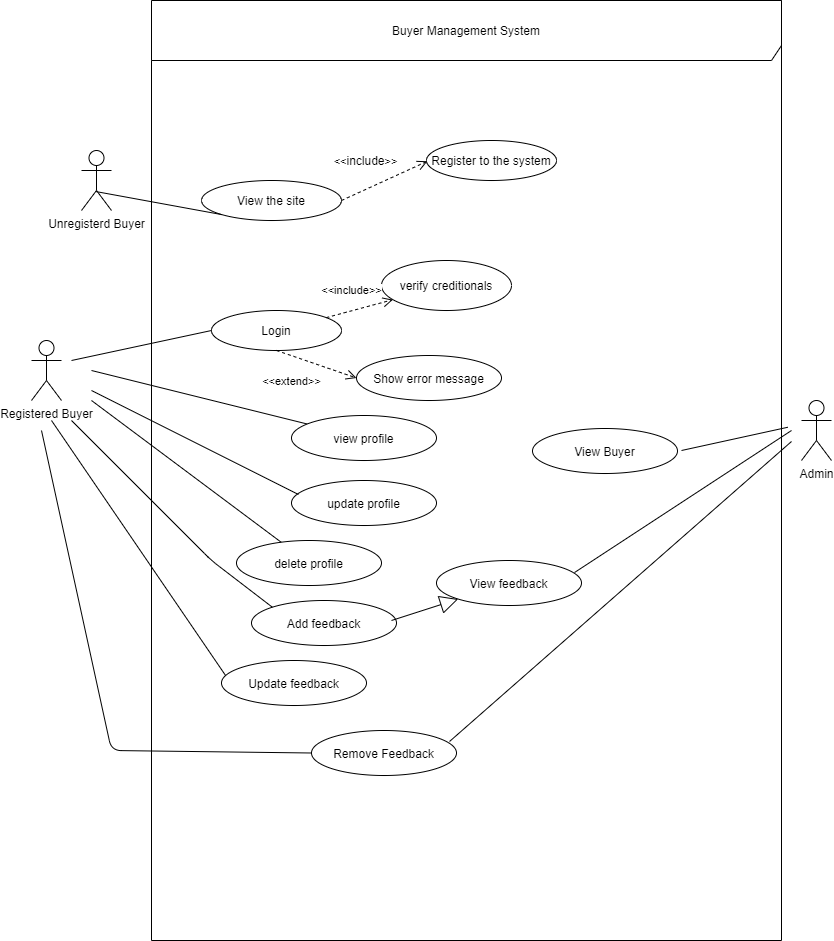

The diagram above was exported from draw.io. Its source (the exported page's mxGraphModel, read from the mxfile embedded in the PNG):
<mxGraphModel dx="1594" dy="393" grid="1" gridSize="10" guides="1" tooltips="1" connect="1" arrows="1" fold="1" page="1" pageScale="1" pageWidth="850" pageHeight="1100" math="0" shadow="0">
  <root>
    <mxCell id="0" />
    <mxCell id="1" parent="0" />
    <mxCell id="v0C-hBb8gu3aK9ijI07J-1" value="Buyer Management System" style="shape=umlFrame;whiteSpace=wrap;html=1;width=640;height=60;" parent="1" vertex="1">
      <mxGeometry x="150" y="100" width="630" height="940" as="geometry" />
    </mxCell>
    <mxCell id="v0C-hBb8gu3aK9ijI07J-2" value="Unregisterd Buyer" style="shape=umlActor;verticalLabelPosition=bottom;verticalAlign=top;html=1;" parent="1" vertex="1">
      <mxGeometry x="80" y="250" width="30" height="60" as="geometry" />
    </mxCell>
    <mxCell id="v0C-hBb8gu3aK9ijI07J-3" value="Registered Buyer" style="shape=umlActor;verticalLabelPosition=bottom;verticalAlign=top;html=1;" parent="1" vertex="1">
      <mxGeometry x="30" y="440" width="30" height="60" as="geometry" />
    </mxCell>
    <mxCell id="v0C-hBb8gu3aK9ijI07J-4" value="Login" style="ellipse;whiteSpace=wrap;html=1;" parent="1" vertex="1">
      <mxGeometry x="210" y="410" width="130" height="40" as="geometry" />
    </mxCell>
    <mxCell id="v0C-hBb8gu3aK9ijI07J-5" value="verify creditionals" style="ellipse;whiteSpace=wrap;html=1;" parent="1" vertex="1">
      <mxGeometry x="380" y="360" width="130" height="50" as="geometry" />
    </mxCell>
    <mxCell id="v0C-hBb8gu3aK9ijI07J-6" value="View the site" style="ellipse;whiteSpace=wrap;html=1;" parent="1" vertex="1">
      <mxGeometry x="200" y="280" width="140" height="40" as="geometry" />
    </mxCell>
    <mxCell id="v0C-hBb8gu3aK9ijI07J-7" value="&amp;lt;&amp;lt;&lt;font style=&quot;font-size: 12px&quot;&gt;include&lt;/font&gt;&amp;gt;&amp;gt;" style="html=1;verticalAlign=bottom;endArrow=open;dashed=1;endSize=8;exitX=1;exitY=0.5;exitDx=0;exitDy=0;entryX=0.438;entryY=0.171;entryDx=0;entryDy=0;entryPerimeter=0;" parent="1" source="v0C-hBb8gu3aK9ijI07J-6" target="v0C-hBb8gu3aK9ijI07J-1" edge="1">
      <mxGeometry x="-0.2781" y="17" relative="1" as="geometry">
        <mxPoint x="370" y="250" as="sourcePoint" />
        <mxPoint x="290" y="250" as="targetPoint" />
        <mxPoint as="offset" />
      </mxGeometry>
    </mxCell>
    <mxCell id="v0C-hBb8gu3aK9ijI07J-8" value="Register to the system" style="ellipse;whiteSpace=wrap;html=1;" parent="1" vertex="1">
      <mxGeometry x="425" y="240" width="130" height="40" as="geometry" />
    </mxCell>
    <mxCell id="v0C-hBb8gu3aK9ijI07J-10" value="" style="endArrow=none;html=1;entryX=0;entryY=1;entryDx=0;entryDy=0;exitX=0.467;exitY=0.683;exitDx=0;exitDy=0;exitPerimeter=0;" parent="1" source="v0C-hBb8gu3aK9ijI07J-2" target="v0C-hBb8gu3aK9ijI07J-6" edge="1">
      <mxGeometry width="50" height="50" relative="1" as="geometry">
        <mxPoint x="130" y="310" as="sourcePoint" />
        <mxPoint x="180" y="260" as="targetPoint" />
      </mxGeometry>
    </mxCell>
    <mxCell id="v0C-hBb8gu3aK9ijI07J-11" value="" style="endArrow=none;html=1;entryX=0;entryY=0.5;entryDx=0;entryDy=0;" parent="1" target="v0C-hBb8gu3aK9ijI07J-4" edge="1">
      <mxGeometry width="50" height="50" relative="1" as="geometry">
        <mxPoint x="70" y="460" as="sourcePoint" />
        <mxPoint x="180" y="420" as="targetPoint" />
      </mxGeometry>
    </mxCell>
    <mxCell id="v0C-hBb8gu3aK9ijI07J-13" value="&amp;lt;&amp;lt;include&amp;gt;&amp;gt;" style="html=1;verticalAlign=bottom;endArrow=open;dashed=1;endSize=8;" parent="1" source="v0C-hBb8gu3aK9ijI07J-4" target="v0C-hBb8gu3aK9ijI07J-5" edge="1">
      <mxGeometry x="-0.1591" y="11" relative="1" as="geometry">
        <mxPoint x="440" y="440" as="sourcePoint" />
        <mxPoint x="360" y="440" as="targetPoint" />
        <mxPoint as="offset" />
      </mxGeometry>
    </mxCell>
    <mxCell id="v0C-hBb8gu3aK9ijI07J-14" value="Show error message" style="ellipse;whiteSpace=wrap;html=1;" parent="1" vertex="1">
      <mxGeometry x="355" y="455" width="145" height="45" as="geometry" />
    </mxCell>
    <mxCell id="v0C-hBb8gu3aK9ijI07J-15" value="&amp;lt;&amp;lt;extend&amp;gt;&amp;gt;" style="html=1;verticalAlign=bottom;endArrow=open;dashed=1;endSize=8;exitX=0.5;exitY=1;exitDx=0;exitDy=0;entryX=0;entryY=0.5;entryDx=0;entryDy=0;" parent="1" source="v0C-hBb8gu3aK9ijI07J-4" target="v0C-hBb8gu3aK9ijI07J-14" edge="1">
      <mxGeometry x="-0.3572" y="-33" relative="1" as="geometry">
        <mxPoint x="330" y="480" as="sourcePoint" />
        <mxPoint x="250" y="480" as="targetPoint" />
        <mxPoint as="offset" />
      </mxGeometry>
    </mxCell>
    <mxCell id="v0C-hBb8gu3aK9ijI07J-16" value="" style="endArrow=none;html=1;" parent="1" target="v0C-hBb8gu3aK9ijI07J-17" edge="1">
      <mxGeometry width="50" height="50" relative="1" as="geometry">
        <mxPoint x="90" y="470" as="sourcePoint" />
        <mxPoint x="290" y="520" as="targetPoint" />
      </mxGeometry>
    </mxCell>
    <mxCell id="v0C-hBb8gu3aK9ijI07J-17" value="view profile" style="ellipse;whiteSpace=wrap;html=1;" parent="1" vertex="1">
      <mxGeometry x="290" y="515" width="145" height="45" as="geometry" />
    </mxCell>
    <mxCell id="v0C-hBb8gu3aK9ijI07J-18" value="&lt;span style=&quot;font-weight: normal&quot;&gt;update profile&lt;span style=&quot;color: rgba(0 , 0 , 0 , 0) ; font-family: monospace ; font-size: 0px&quot;&gt;%3CmxGraphModel%3E%3Croot%3E%3CmxCell%20id%3D%220%22%2F%3E%3CmxCell%20id%3D%221%22%20parent%3D%220%22%2F%3E%3CmxCell%20id%3D%222%22%20value%3D%22view%20profile%22%20style%3D%22ellipse%3BwhiteSpace%3Dwrap%3Bhtml%3D1%3B%22%20vertex%3D%221%22%20parent%3D%221%22%3E%3CmxGeometry%20x%3D%22260%22%20y%3D%22520%22%20width%3D%22145%22%20height%3D%2245%22%20as%3D%22geometry%22%2F%3E%3C%2FmxCell%3E%3C%2Froot%3E%3C%2FmxGraphModel%3E&lt;/span&gt;&lt;/span&gt;" style="ellipse;whiteSpace=wrap;html=1;fontStyle=1" parent="1" vertex="1">
      <mxGeometry x="290" y="580" width="145" height="45" as="geometry" />
    </mxCell>
    <mxCell id="v0C-hBb8gu3aK9ijI07J-19" value="" style="endArrow=none;html=1;entryX=0.048;entryY=0.311;entryDx=0;entryDy=0;entryPerimeter=0;" parent="1" target="v0C-hBb8gu3aK9ijI07J-18" edge="1">
      <mxGeometry width="50" height="50" relative="1" as="geometry">
        <mxPoint x="90" y="490" as="sourcePoint" />
        <mxPoint x="200" y="510" as="targetPoint" />
      </mxGeometry>
    </mxCell>
    <mxCell id="v0C-hBb8gu3aK9ijI07J-20" value="delete profile" style="ellipse;whiteSpace=wrap;html=1;" parent="1" vertex="1">
      <mxGeometry x="235" y="640" width="145" height="45" as="geometry" />
    </mxCell>
    <mxCell id="v0C-hBb8gu3aK9ijI07J-21" value="" style="endArrow=none;html=1;" parent="1" target="v0C-hBb8gu3aK9ijI07J-20" edge="1">
      <mxGeometry width="50" height="50" relative="1" as="geometry">
        <mxPoint x="90" y="500" as="sourcePoint" />
        <mxPoint x="180" y="520" as="targetPoint" />
      </mxGeometry>
    </mxCell>
    <mxCell id="v0C-hBb8gu3aK9ijI07J-22" value="Add feedback" style="ellipse;whiteSpace=wrap;html=1;" parent="1" vertex="1">
      <mxGeometry x="250" y="700" width="145" height="45" as="geometry" />
    </mxCell>
    <mxCell id="v0C-hBb8gu3aK9ijI07J-23" value="" style="endArrow=none;html=1;entryX=0;entryY=0;entryDx=0;entryDy=0;" parent="1" target="v0C-hBb8gu3aK9ijI07J-22" edge="1">
      <mxGeometry width="50" height="50" relative="1" as="geometry">
        <mxPoint x="70" y="520" as="sourcePoint" />
        <mxPoint x="130" y="590" as="targetPoint" />
        <Array as="points">
          <mxPoint x="210" y="660" />
        </Array>
      </mxGeometry>
    </mxCell>
    <mxCell id="v0C-hBb8gu3aK9ijI07J-24" value="View feedback" style="ellipse;whiteSpace=wrap;html=1;" parent="1" vertex="1">
      <mxGeometry x="435" y="660" width="145" height="45" as="geometry" />
    </mxCell>
    <mxCell id="v0C-hBb8gu3aK9ijI07J-25" value="Admin" style="shape=umlActor;verticalLabelPosition=bottom;verticalAlign=top;html=1;outlineConnect=0;" parent="1" vertex="1">
      <mxGeometry x="800" y="500" width="30" height="60" as="geometry" />
    </mxCell>
    <mxCell id="v0C-hBb8gu3aK9ijI07J-27" value="" style="endArrow=none;html=1;exitX=0.952;exitY=0.267;exitDx=0;exitDy=0;exitPerimeter=0;" parent="1" source="v0C-hBb8gu3aK9ijI07J-24" edge="1">
      <mxGeometry width="50" height="50" relative="1" as="geometry">
        <mxPoint x="560" y="680" as="sourcePoint" />
        <mxPoint x="790" y="530" as="targetPoint" />
      </mxGeometry>
    </mxCell>
    <mxCell id="v0C-hBb8gu3aK9ijI07J-28" value="Update feedback" style="ellipse;whiteSpace=wrap;html=1;" parent="1" vertex="1">
      <mxGeometry x="220" y="760" width="145" height="45" as="geometry" />
    </mxCell>
    <mxCell id="v0C-hBb8gu3aK9ijI07J-29" value="" style="endArrow=none;html=1;entryX=0.028;entryY=0.333;entryDx=0;entryDy=0;entryPerimeter=0;" parent="1" target="v0C-hBb8gu3aK9ijI07J-28" edge="1">
      <mxGeometry width="50" height="50" relative="1" as="geometry">
        <mxPoint x="50" y="520" as="sourcePoint" />
        <mxPoint x="110" y="660" as="targetPoint" />
      </mxGeometry>
    </mxCell>
    <mxCell id="v0C-hBb8gu3aK9ijI07J-30" value="Remove Feedback" style="ellipse;whiteSpace=wrap;html=1;" parent="1" vertex="1">
      <mxGeometry x="310" y="830" width="145" height="45" as="geometry" />
    </mxCell>
    <mxCell id="v0C-hBb8gu3aK9ijI07J-31" value="" style="endArrow=none;html=1;exitX=0.952;exitY=0.244;exitDx=0;exitDy=0;exitPerimeter=0;" parent="1" source="v0C-hBb8gu3aK9ijI07J-30" edge="1">
      <mxGeometry width="50" height="50" relative="1" as="geometry">
        <mxPoint x="600" y="760" as="sourcePoint" />
        <mxPoint x="790" y="541" as="targetPoint" />
      </mxGeometry>
    </mxCell>
    <mxCell id="WenmdVibta1v_x1JR1Gg-1" value="View Buyer" style="ellipse;whiteSpace=wrap;html=1;" parent="1" vertex="1">
      <mxGeometry x="531" y="528" width="145" height="45" as="geometry" />
    </mxCell>
    <mxCell id="WenmdVibta1v_x1JR1Gg-2" value="" style="endArrow=none;html=1;entryX=1.01;entryY=0.454;entryDx=0;entryDy=0;entryPerimeter=0;" parent="1" target="v0C-hBb8gu3aK9ijI07J-1" edge="1">
      <mxGeometry width="50" height="50" relative="1" as="geometry">
        <mxPoint x="680" y="550" as="sourcePoint" />
        <mxPoint x="730" y="500" as="targetPoint" />
      </mxGeometry>
    </mxCell>
    <mxCell id="WenmdVibta1v_x1JR1Gg-3" value="" style="endArrow=block;endSize=16;endFill=0;html=1;" parent="1" target="v0C-hBb8gu3aK9ijI07J-24" edge="1">
      <mxGeometry width="160" relative="1" as="geometry">
        <mxPoint x="390" y="720" as="sourcePoint" />
        <mxPoint x="550" y="710" as="targetPoint" />
      </mxGeometry>
    </mxCell>
    <mxCell id="WenmdVibta1v_x1JR1Gg-4" value="" style="endArrow=none;html=1;entryX=0;entryY=0.5;entryDx=0;entryDy=0;" parent="1" target="v0C-hBb8gu3aK9ijI07J-30" edge="1">
      <mxGeometry width="50" height="50" relative="1" as="geometry">
        <mxPoint x="40" y="530" as="sourcePoint" />
        <mxPoint x="310" y="840" as="targetPoint" />
        <Array as="points">
          <mxPoint x="110" y="850" />
        </Array>
      </mxGeometry>
    </mxCell>
  </root>
</mxGraphModel>